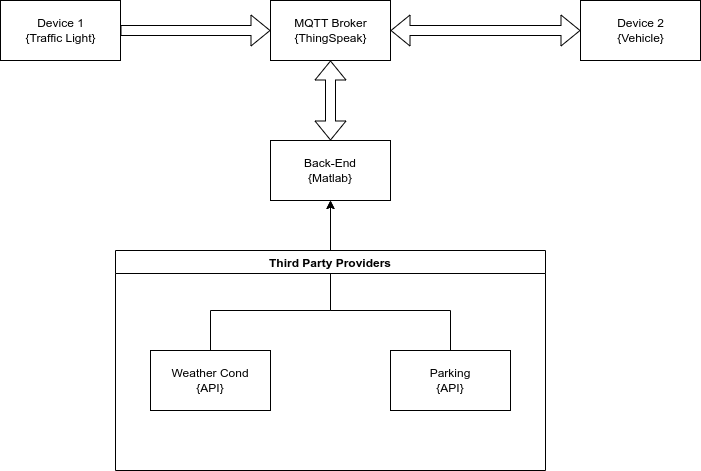

The diagram above was exported from draw.io. Its source (the exported page's mxGraphModel, read from the mxfile embedded in the PNG):
<mxGraphModel dx="880" dy="521" grid="1" gridSize="10" guides="1" tooltips="1" connect="1" arrows="1" fold="1" page="1" pageScale="1" pageWidth="850" pageHeight="1100" math="0" shadow="0">
  <root>
    <mxCell id="0" />
    <mxCell id="1" parent="0" />
    <mxCell id="SUY4hAQ8P0_G49AquFtY-11" style="edgeStyle=orthogonalEdgeStyle;rounded=0;orthogonalLoop=1;jettySize=auto;html=1;shape=flexArrow;fillColor=default;" edge="1" parent="1" source="SUY4hAQ8P0_G49AquFtY-2" target="SUY4hAQ8P0_G49AquFtY-4">
      <mxGeometry relative="1" as="geometry" />
    </mxCell>
    <mxCell id="SUY4hAQ8P0_G49AquFtY-2" value="Device 1&lt;div&gt;{Traffic Light}&lt;/div&gt;" style="verticalLabelPosition=middle;verticalAlign=middle;html=1;shape=mxgraph.basic.rect;fillColor2=none;strokeWidth=1;size=20;indent=5;labelPosition=center;align=center;" vertex="1" parent="1">
      <mxGeometry x="50" y="90" width="120" height="60" as="geometry" />
    </mxCell>
    <mxCell id="SUY4hAQ8P0_G49AquFtY-3" value="Device 2&lt;div&gt;{Vehicle}&lt;/div&gt;" style="verticalLabelPosition=middle;verticalAlign=middle;html=1;shape=mxgraph.basic.rect;fillColor2=none;strokeWidth=1;size=20;indent=5;labelPosition=center;align=center;" vertex="1" parent="1">
      <mxGeometry x="630" y="90" width="120" height="60" as="geometry" />
    </mxCell>
    <mxCell id="SUY4hAQ8P0_G49AquFtY-13" value="" style="edgeStyle=orthogonalEdgeStyle;rounded=0;orthogonalLoop=1;jettySize=auto;html=1;shape=flexArrow;startArrow=block;fillColor=default;" edge="1" parent="1" source="SUY4hAQ8P0_G49AquFtY-4" target="SUY4hAQ8P0_G49AquFtY-12">
      <mxGeometry relative="1" as="geometry" />
    </mxCell>
    <mxCell id="SUY4hAQ8P0_G49AquFtY-4" value="MQTT Broker&lt;div&gt;{ThingSpeak}&lt;/div&gt;" style="verticalLabelPosition=middle;verticalAlign=middle;html=1;shape=mxgraph.basic.rect;fillColor2=none;strokeWidth=1;size=20;indent=5;labelPosition=center;align=center;" vertex="1" parent="1">
      <mxGeometry x="320" y="90" width="120" height="60" as="geometry" />
    </mxCell>
    <mxCell id="SUY4hAQ8P0_G49AquFtY-8" style="edgeStyle=orthogonalEdgeStyle;rounded=0;orthogonalLoop=1;jettySize=auto;html=1;shape=flexArrow;endArrow=block;endFill=0;startArrow=block;fillColor=default;" edge="1" parent="1" source="SUY4hAQ8P0_G49AquFtY-4" target="SUY4hAQ8P0_G49AquFtY-3">
      <mxGeometry relative="1" as="geometry" />
    </mxCell>
    <mxCell id="SUY4hAQ8P0_G49AquFtY-15" value="" style="edgeStyle=orthogonalEdgeStyle;rounded=0;orthogonalLoop=1;jettySize=auto;html=1;startArrow=classic;startFill=1;endArrow=none;endFill=0;" edge="1" parent="1" source="SUY4hAQ8P0_G49AquFtY-12" target="SUY4hAQ8P0_G49AquFtY-14">
      <mxGeometry relative="1" as="geometry">
        <Array as="points">
          <mxPoint x="380" y="400" />
          <mxPoint x="260" y="400" />
        </Array>
      </mxGeometry>
    </mxCell>
    <mxCell id="SUY4hAQ8P0_G49AquFtY-12" value="Back-End&lt;div&gt;{Matlab}&lt;/div&gt;" style="whiteSpace=wrap;html=1;strokeWidth=1;" vertex="1" parent="1">
      <mxGeometry x="320" y="230" width="120" height="60" as="geometry" />
    </mxCell>
    <mxCell id="SUY4hAQ8P0_G49AquFtY-17" value="" style="edgeStyle=orthogonalEdgeStyle;rounded=0;orthogonalLoop=1;jettySize=auto;html=1;exitX=0.5;exitY=1;exitDx=0;exitDy=0;startArrow=classic;startFill=1;endArrow=none;endFill=0;" edge="1" parent="1" target="SUY4hAQ8P0_G49AquFtY-18" source="SUY4hAQ8P0_G49AquFtY-12">
      <mxGeometry relative="1" as="geometry">
        <mxPoint x="615" y="440" as="sourcePoint" />
        <Array as="points">
          <mxPoint x="380" y="400" />
          <mxPoint x="500" y="400" />
        </Array>
      </mxGeometry>
    </mxCell>
    <mxCell id="SUY4hAQ8P0_G49AquFtY-19" value="Third Party Providers" style="swimlane;" vertex="1" parent="1">
      <mxGeometry x="165" y="340" width="430" height="220" as="geometry" />
    </mxCell>
    <mxCell id="SUY4hAQ8P0_G49AquFtY-14" value="Weather Cond&lt;div&gt;{API}&lt;/div&gt;" style="whiteSpace=wrap;html=1;strokeWidth=1;" vertex="1" parent="SUY4hAQ8P0_G49AquFtY-19">
      <mxGeometry x="35" y="100" width="120" height="60" as="geometry" />
    </mxCell>
    <mxCell id="SUY4hAQ8P0_G49AquFtY-18" value="&lt;div&gt;Parking&lt;/div&gt;&lt;div&gt;{API}&lt;/div&gt;" style="whiteSpace=wrap;html=1;strokeWidth=1;" vertex="1" parent="SUY4hAQ8P0_G49AquFtY-19">
      <mxGeometry x="275" y="100" width="120" height="60" as="geometry" />
    </mxCell>
  </root>
</mxGraphModel>